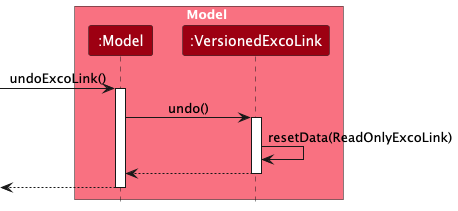

The diagram above was rendered by PlantUML. Its source (embedded in the PNG):
@startuml
!include style.puml
skinparam ArrowFontStyle plain

box Model MODEL_COLOR_T1
participant ":Model" as Model MODEL_COLOR
participant ":VersionedExcoLink" as VersionedExcoLink MODEL_COLOR
end box

[-> Model : undoExcoLink()
activate Model

Model -> VersionedExcoLink : undo()
activate VersionedExcoLink

VersionedExcoLink -> VersionedExcoLink :resetData(ReadOnlyExcoLink)
VersionedExcoLink --> Model :
deactivate VersionedExcoLink

[<-- Model
deactivate Model

@enduml